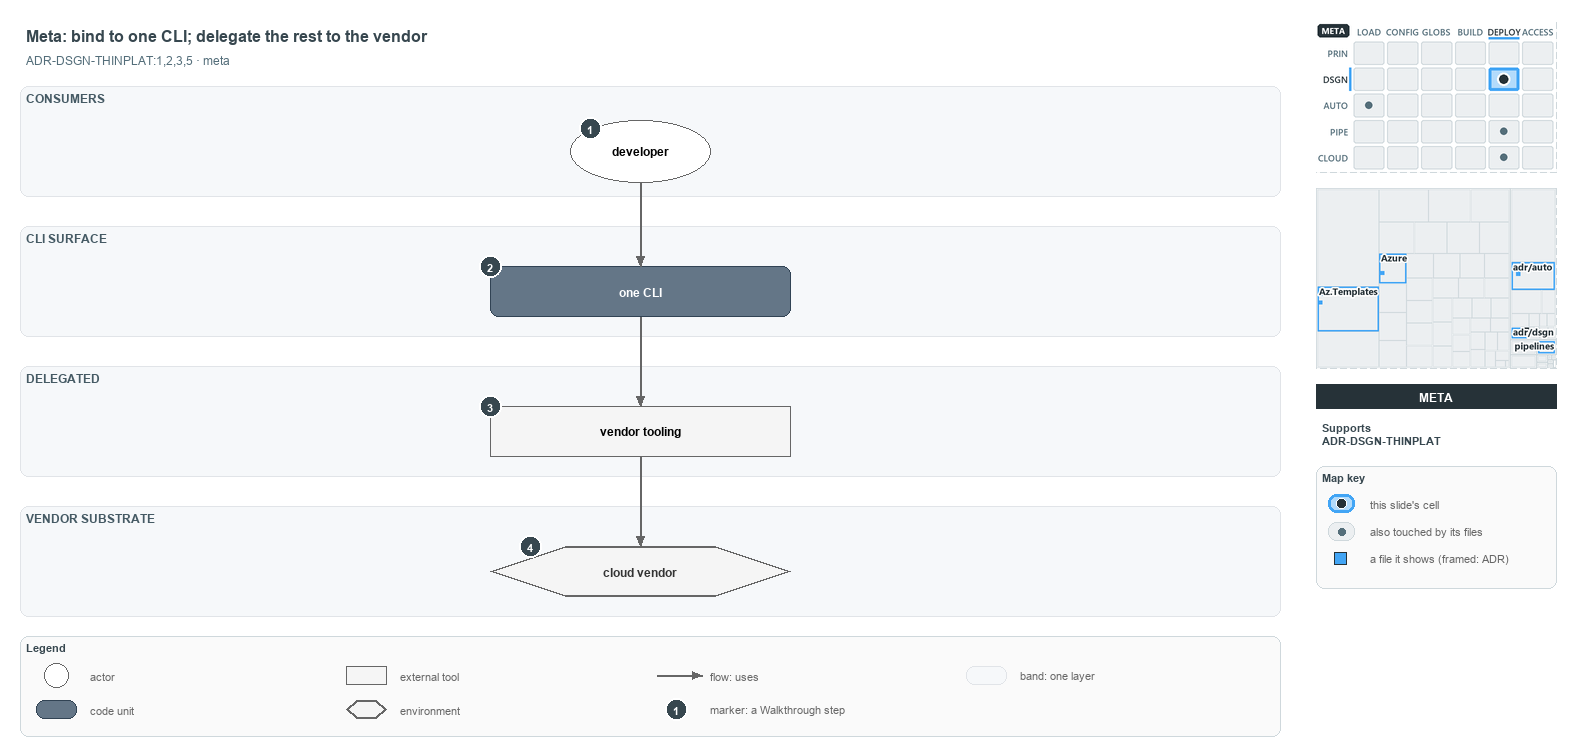

The diagram above was exported from draw.io. Its source (the exported page's mxGraphModel, read from the mxfile embedded in the PNG):
<mxGraphModel dx="1024" dy="768" grid="0" gridSize="10" guides="1" tooltips="1" connect="1" arrows="1" fold="1" page="1" pageScale="1" pageWidth="1572" pageHeight="750" background="#ffffff" math="0" shadow="0">
  <root>
    <mxCell id="0" />
    <mxCell id="1" parent="0" />
    <mxCell id="title" value="Meta: bind to one CLI; delegate the rest to the vendor" style="text;html=1;align=left;verticalAlign=middle;fontSize=16;fontStyle=1;fontColor=#37474F;" vertex="1" parent="1">
      <mxGeometry x="20" y="14" width="1260" height="30" as="geometry" />
    </mxCell>
    <mxCell id="subtitle" value="ADR-DSGN-THINPLAT:1,2,3,5 &amp;#183; meta" style="text;html=1;align=left;verticalAlign=middle;fontSize=12;fontColor=#546E7A;" vertex="1" parent="1">
      <mxGeometry x="20" y="44" width="1240" height="20" as="geometry" />
    </mxCell>
    <mxCell id="band-consumers" value="CONSUMERS" style="rounded=1;html=1;arcSize=3;fillColor=#F6F8FA;strokeColor=#E1E4E8;verticalAlign=top;align=left;spacingLeft=8;fontStyle=1;fontSize=12;fontColor=#455A64;" vertex="1" parent="1">
      <mxGeometry x="20" y="80" width="1260" height="110" as="geometry" />
    </mxCell>
    <mxCell id="band-cli" value="CLI SURFACE" style="rounded=1;html=1;arcSize=3;fillColor=#F6F8FA;strokeColor=#E1E4E8;verticalAlign=top;align=left;spacingLeft=8;fontStyle=1;fontSize=12;fontColor=#455A64;" vertex="1" parent="1">
      <mxGeometry x="20" y="220" width="1260" height="110" as="geometry" />
    </mxCell>
    <mxCell id="band-delegated" value="DELEGATED" style="rounded=1;html=1;arcSize=3;fillColor=#F6F8FA;strokeColor=#E1E4E8;verticalAlign=top;align=left;spacingLeft=8;fontStyle=1;fontSize=12;fontColor=#455A64;" vertex="1" parent="1">
      <mxGeometry x="20" y="360" width="1260" height="110" as="geometry" />
    </mxCell>
    <mxCell id="band-vendor" value="VENDOR SUBSTRATE" style="rounded=1;html=1;arcSize=3;fillColor=#F6F8FA;strokeColor=#E1E4E8;verticalAlign=top;align=left;spacingLeft=8;fontStyle=1;fontSize=12;fontColor=#455A64;" vertex="1" parent="1">
      <mxGeometry x="20" y="500" width="1260" height="110" as="geometry" />
    </mxCell>
    <mxCell id="a-developer" value="&lt;b&gt;developer&lt;/b&gt;" style="ellipse;whiteSpace=wrap;html=1;fillColor=#FFFFFF;strokeColor=#666666;fontSize=12;" vertex="1" parent="1">
      <mxGeometry x="570" y="114" width="140" height="62" as="geometry" />
    </mxCell>
    <mxCell id="m-cli" value="&lt;b&gt;one CLI&lt;/b&gt;" style="rounded=1;whiteSpace=wrap;html=1;arcSize=20;fillColor=#647687;strokeColor=#314354;fontColor=#FFFFFF;fontSize=12;" vertex="1" parent="1">
      <mxGeometry x="490" y="260" width="300" height="50" as="geometry" />
    </mxCell>
    <mxCell id="x-vendor-tooling" value="&lt;b&gt;vendor tooling&lt;/b&gt;" style="rounded=0;whiteSpace=wrap;html=1;fillColor=#f5f5f5;strokeColor=#666666;fontSize=12;" vertex="1" parent="1">
      <mxGeometry x="490" y="400" width="300" height="50" as="geometry" />
    </mxCell>
    <mxCell id="e-cloud" value="&lt;b&gt;cloud vendor&lt;/b&gt;" style="shape=hexagon;perimeter=hexagonPerimeter2;whiteSpace=wrap;html=1;fillColor=#f5f5f5;strokeColor=#666666;strokeWidth=2;fontColor=#333333;fontSize=12;" vertex="1" parent="1">
      <mxGeometry x="490" y="540" width="300" height="50" as="geometry" />
    </mxCell>
    <mxCell id="p-edge-developer-cli-a" value="" style="text;html=1;strokeColor=none;fillColor=none;" vertex="1" parent="1">
      <mxGeometry x="640" y="176" width="1" height="1" as="geometry" />
    </mxCell>
    <mxCell id="p-edge-developer-cli-b" value="" style="text;html=1;strokeColor=none;fillColor=none;" vertex="1" parent="1">
      <mxGeometry x="640" y="260" width="1" height="1" as="geometry" />
    </mxCell>
    <mxCell id="edge-developer-cli" value="" style="edgeStyle=orthogonalEdgeStyle;rounded=1;html=1;fontSize=10;endArrow=block;strokeColor=#666666;" edge="1" parent="1" source="p-edge-developer-cli-a" target="p-edge-developer-cli-b">
      <mxGeometry relative="1" as="geometry" />
    </mxCell>
    <mxCell id="p-edge-cli-tooling-a" value="" style="text;html=1;strokeColor=none;fillColor=none;" vertex="1" parent="1">
      <mxGeometry x="640" y="310" width="1" height="1" as="geometry" />
    </mxCell>
    <mxCell id="p-edge-cli-tooling-b" value="" style="text;html=1;strokeColor=none;fillColor=none;" vertex="1" parent="1">
      <mxGeometry x="640" y="400" width="1" height="1" as="geometry" />
    </mxCell>
    <mxCell id="edge-cli-tooling" value="" style="edgeStyle=orthogonalEdgeStyle;rounded=1;html=1;fontSize=10;endArrow=block;strokeColor=#666666;" edge="1" parent="1" source="p-edge-cli-tooling-a" target="p-edge-cli-tooling-b">
      <mxGeometry relative="1" as="geometry" />
    </mxCell>
    <mxCell id="p-edge-tooling-cloud-a" value="" style="text;html=1;strokeColor=none;fillColor=none;" vertex="1" parent="1">
      <mxGeometry x="640" y="450" width="1" height="1" as="geometry" />
    </mxCell>
    <mxCell id="p-edge-tooling-cloud-b" value="" style="text;html=1;strokeColor=none;fillColor=none;" vertex="1" parent="1">
      <mxGeometry x="640" y="540" width="1" height="1" as="geometry" />
    </mxCell>
    <mxCell id="edge-tooling-cloud" value="" style="edgeStyle=orthogonalEdgeStyle;rounded=1;html=1;fontSize=10;endArrow=block;strokeColor=#666666;" edge="1" parent="1" source="p-edge-tooling-cloud-a" target="p-edge-tooling-cloud-b">
      <mxGeometry relative="1" as="geometry" />
    </mxCell>
    <mxCell id="mark-1" value="1" style="ellipse;html=1;fillColor=#37474F;strokeColor=#FFFFFF;strokeWidth=2;fontColor=#FFFFFF;fontStyle=1;fontSize=11;" vertex="1" parent="1">
      <mxGeometry x="579" y="111" width="22" height="22" as="geometry" />
    </mxCell>
    <mxCell id="mark-2" value="2" style="ellipse;html=1;fillColor=#37474F;strokeColor=#FFFFFF;strokeWidth=2;fontColor=#FFFFFF;fontStyle=1;fontSize=11;" vertex="1" parent="1">
      <mxGeometry x="479" y="249" width="22" height="22" as="geometry" />
    </mxCell>
    <mxCell id="mark-3" value="3" style="ellipse;html=1;fillColor=#37474F;strokeColor=#FFFFFF;strokeWidth=2;fontColor=#FFFFFF;fontStyle=1;fontSize=11;" vertex="1" parent="1">
      <mxGeometry x="479" y="389" width="22" height="22" as="geometry" />
    </mxCell>
    <mxCell id="mark-4" value="4" style="ellipse;html=1;fillColor=#37474F;strokeColor=#FFFFFF;strokeWidth=2;fontColor=#FFFFFF;fontStyle=1;fontSize=11;" vertex="1" parent="1">
      <mxGeometry x="519" y="529" width="22" height="22" as="geometry" />
    </mxCell>
    <mxCell id="legend" value="&lt;b&gt;Legend&lt;/b&gt;" style="rounded=1;whiteSpace=wrap;html=1;arcSize=6;fillColor=#FAFAFA;strokeColor=#CFD8DC;align=left;verticalAlign=top;spacing=8;fontSize=11;fontColor=#37474F;" vertex="1" parent="1">
      <mxGeometry x="20" y="630" width="1260" height="100" as="geometry" />
    </mxCell>
    <mxCell id="legend-0" value="" style="ellipse;whiteSpace=wrap;html=1;fillColor=#FFFFFF;strokeColor=#666666;fontSize=12;" vertex="1" parent="1">
      <mxGeometry x="44" y="657" width="24" height="24" as="geometry" />
    </mxCell>
    <mxCell id="legend-0-text" value="actor" style="text;html=1;align=left;verticalAlign=middle;fontSize=11;fontColor=#666666;" vertex="1" parent="1">
      <mxGeometry x="84" y="659" width="250" height="20" as="geometry" />
    </mxCell>
    <mxCell id="legend-1" value="" style="rounded=1;whiteSpace=wrap;html=1;arcSize=20;fillColor=#647687;strokeColor=#314354;fontColor=#FFFFFF;fontSize=12;" vertex="1" parent="1">
      <mxGeometry x="36" y="694" width="40" height="18" as="geometry" />
    </mxCell>
    <mxCell id="legend-1-text" value="code unit" style="text;html=1;align=left;verticalAlign=middle;fontSize=11;fontColor=#666666;" vertex="1" parent="1">
      <mxGeometry x="84" y="693" width="250" height="20" as="geometry" />
    </mxCell>
    <mxCell id="legend-2" value="" style="rounded=0;whiteSpace=wrap;html=1;fillColor=#f5f5f5;strokeColor=#666666;fontSize=12;" vertex="1" parent="1">
      <mxGeometry x="346" y="660" width="40" height="18" as="geometry" />
    </mxCell>
    <mxCell id="legend-2-text" value="external tool" style="text;html=1;align=left;verticalAlign=middle;fontSize=11;fontColor=#666666;" vertex="1" parent="1">
      <mxGeometry x="394" y="659" width="250" height="20" as="geometry" />
    </mxCell>
    <mxCell id="legend-3" value="" style="shape=hexagon;perimeter=hexagonPerimeter2;whiteSpace=wrap;html=1;fillColor=#f5f5f5;strokeColor=#666666;strokeWidth=2;fontColor=#333333;fontSize=12;" vertex="1" parent="1">
      <mxGeometry x="346" y="694" width="40" height="18" as="geometry" />
    </mxCell>
    <mxCell id="legend-3-text" value="environment" style="text;html=1;align=left;verticalAlign=middle;fontSize=11;fontColor=#666666;" vertex="1" parent="1">
      <mxGeometry x="394" y="693" width="250" height="20" as="geometry" />
    </mxCell>
    <mxCell id="legend-4-a" value="" style="text;html=1;strokeColor=none;fillColor=none;" vertex="1" parent="1">
      <mxGeometry x="656" y="669" width="1" height="1" as="geometry" />
    </mxCell>
    <mxCell id="legend-4-b" value="" style="text;html=1;strokeColor=none;fillColor=none;" vertex="1" parent="1">
      <mxGeometry x="702" y="669" width="1" height="1" as="geometry" />
    </mxCell>
    <mxCell id="legend-4" value="" style="edgeStyle=orthogonalEdgeStyle;rounded=1;html=1;fontSize=10;endArrow=block;strokeColor=#666666;" edge="1" parent="1" source="legend-4-a" target="legend-4-b">
      <mxGeometry relative="1" as="geometry" />
    </mxCell>
    <mxCell id="legend-4-text" value="flow: uses" style="text;html=1;align=left;verticalAlign=middle;fontSize=11;fontColor=#666666;" vertex="1" parent="1">
      <mxGeometry x="704" y="659" width="250" height="20" as="geometry" />
    </mxCell>
    <mxCell id="legend-5" value="1" style="ellipse;html=1;fillColor=#37474F;strokeColor=#FFFFFF;strokeWidth=2;fontColor=#FFFFFF;fontStyle=1;fontSize=11;" vertex="1" parent="1">
      <mxGeometry x="665" y="692" width="22" height="22" as="geometry" />
    </mxCell>
    <mxCell id="legend-5-text" value="marker: a Walkthrough step" style="text;html=1;align=left;verticalAlign=middle;fontSize=11;fontColor=#666666;" vertex="1" parent="1">
      <mxGeometry x="704" y="693" width="250" height="20" as="geometry" />
    </mxCell>
    <mxCell id="legend-6" value="" style="rounded=1;html=1;arcSize=3;fillColor=#F6F8FA;strokeColor=#E1E4E8;" vertex="1" parent="1">
      <mxGeometry x="966" y="660" width="40" height="18" as="geometry" />
    </mxCell>
    <mxCell id="legend-6-text" value="band: one layer" style="text;html=1;align=left;verticalAlign=middle;fontSize=11;fontColor=#666666;" vertex="1" parent="1">
      <mxGeometry x="1014" y="659" width="250" height="20" as="geometry" />
    </mxCell>
    <mxCell id="minimap-stack" value="" style="shape=image;html=1;imageAspect=0;aspect=fixed;verticalLabelPosition=bottom;strokeColor=#CFD8DC;dashed=1;fillColor=#FAFAFA;image=data:image/png,(base64 omitted: 15832 chars);" vertex="1" parent="1">
      <mxGeometry x="1316" y="16" width="240" height="150" as="geometry" />
    </mxCell>
    <mxCell id="minimap-tree" value="" style="shape=image;html=1;imageAspect=0;aspect=fixed;verticalLabelPosition=bottom;strokeColor=#CFD8DC;dashed=1;fillColor=#FAFAFA;image=data:image/png,(base64 omitted: 17040 chars);" vertex="1" parent="1">
      <mxGeometry x="1316" y="182" width="240" height="180" as="geometry" />
    </mxCell>
    <mxCell id="lens-badge" value="META" style="rounded=0;whiteSpace=wrap;html=1;align=center;verticalAlign=middle;fontSize=12;fontStyle=1;fontColor=#FFFFFF;fillColor=#263238;strokeColor=none;" vertex="1" parent="1">
      <mxGeometry x="1316" y="378" width="240" height="24" as="geometry" />
    </mxCell>
    <mxCell id="supports" value="&lt;b&gt;Supports&lt;/b&gt;&lt;br&gt;ADR-DSGN-THINPLAT" style="text;html=1;whiteSpace=wrap;align=left;verticalAlign=top;fontSize=11;fontColor=#37474F;" vertex="1" parent="1">
      <mxGeometry x="1316" y="410" width="240" height="38" as="geometry" />
    </mxCell>
    <mxCell id="mapkey" value="&lt;b&gt;Map key&lt;/b&gt;" style="rounded=1;whiteSpace=wrap;html=1;arcSize=6;fillColor=#FAFAFA;strokeColor=#CFD8DC;align=left;verticalAlign=top;spacing=8;fontSize=11;fontColor=#37474F;" vertex="1" parent="1">
      <mxGeometry x="1316" y="460" width="240" height="122" as="geometry" />
    </mxCell>
    <mxCell id="mapkey-here" value="" style="rounded=1;arcSize=20;html=1;fillColor=#B3DBFB;strokeColor=#42A5F5;strokeWidth=3;" vertex="1" parent="1">
      <mxGeometry x="1328" y="488" width="26" height="18" as="geometry" />
    </mxCell>
    <mxCell id="mapkey-here-dot" value="" style="ellipse;html=1;fillColor=#263238;strokeColor=#FFFFFF;strokeWidth=1.5;" vertex="1" parent="1">
      <mxGeometry x="1336" y="492" width="10" height="10" as="geometry" />
    </mxCell>
    <mxCell id="mapkey-here-text" value="this slide's cell" style="text;html=1;align=left;verticalAlign=middle;fontSize=11;fontColor=#666666;" vertex="1" parent="1">
      <mxGeometry x="1364" y="487" width="180" height="20" as="geometry" />
    </mxCell>
    <mxCell id="mapkey-touched" value="" style="rounded=1;arcSize=20;html=1;fillColor=#ECEFF1;strokeColor=#CFD8DC;" vertex="1" parent="1">
      <mxGeometry x="1328" y="516" width="26" height="18" as="geometry" />
    </mxCell>
    <mxCell id="mapkey-touched-dot" value="" style="ellipse;html=1;fillColor=#546E7A;strokeColor=none;" vertex="1" parent="1">
      <mxGeometry x="1338" y="522" width="7" height="7" as="geometry" />
    </mxCell>
    <mxCell id="mapkey-touched-text" value="also touched by its files" style="text;html=1;align=left;verticalAlign=middle;fontSize=11;fontColor=#666666;" vertex="1" parent="1">
      <mxGeometry x="1364" y="515" width="180" height="20" as="geometry" />
    </mxCell>
    <mxCell id="mapkey-file" value="" style="rounded=0;html=1;fillColor=#42A5F5;strokeColor=#263238;strokeWidth=1.5;" vertex="1" parent="1">
      <mxGeometry x="1334" y="546" width="12" height="12" as="geometry" />
    </mxCell>
    <mxCell id="mapkey-file-text" value="a file it shows (framed: ADR)" style="text;html=1;align=left;verticalAlign=middle;fontSize=11;fontColor=#666666;" vertex="1" parent="1">
      <mxGeometry x="1364" y="542" width="180" height="20" as="geometry" />
    </mxCell>
  </root>
</mxGraphModel>